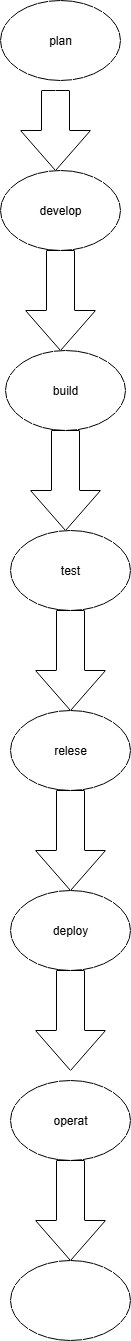

The diagram above was exported from draw.io. Its source (the exported page's mxGraphModel, read from the mxfile embedded in the PNG):
<mxGraphModel dx="1246" dy="676" grid="1" gridSize="10" guides="1" tooltips="1" connect="1" arrows="1" fold="1" page="1" pageScale="1" pageWidth="850" pageHeight="1100" math="0" shadow="0">
  <root>
    <mxCell id="0" />
    <mxCell id="1" parent="0" />
    <mxCell id="OwjVmzbpcl_iTG4p4uR7-2" value="" style="html=1;shadow=0;dashed=0;align=center;verticalAlign=middle;shape=mxgraph.arrows2.arrow;dy=0.6;dx=40;direction=south;notch=0;" vertex="1" parent="1">
      <mxGeometry x="380" y="100" width="70" height="80" as="geometry" />
    </mxCell>
    <mxCell id="OwjVmzbpcl_iTG4p4uR7-3" value="develop" style="ellipse;whiteSpace=wrap;html=1;" vertex="1" parent="1">
      <mxGeometry x="360" y="180" width="120" height="80" as="geometry" />
    </mxCell>
    <mxCell id="OwjVmzbpcl_iTG4p4uR7-13" value="" style="html=1;shadow=0;dashed=0;align=center;verticalAlign=middle;shape=mxgraph.arrows2.arrow;dy=0.6;dx=40;direction=south;notch=0;" vertex="1" parent="1">
      <mxGeometry x="385" y="260" width="70" height="100" as="geometry" />
    </mxCell>
    <mxCell id="OwjVmzbpcl_iTG4p4uR7-15" value="build" style="ellipse;whiteSpace=wrap;html=1;" vertex="1" parent="1">
      <mxGeometry x="365" y="360" width="120" height="80" as="geometry" />
    </mxCell>
    <mxCell id="OwjVmzbpcl_iTG4p4uR7-16" value="" style="html=1;shadow=0;dashed=0;align=center;verticalAlign=middle;shape=mxgraph.arrows2.arrow;dy=0.6;dx=40;direction=south;notch=0;" vertex="1" parent="1">
      <mxGeometry x="390" y="440" width="70" height="100" as="geometry" />
    </mxCell>
    <mxCell id="OwjVmzbpcl_iTG4p4uR7-17" value="test" style="ellipse;whiteSpace=wrap;html=1;" vertex="1" parent="1">
      <mxGeometry x="370" y="540" width="120" height="80" as="geometry" />
    </mxCell>
    <mxCell id="OwjVmzbpcl_iTG4p4uR7-18" value="" style="html=1;shadow=0;dashed=0;align=center;verticalAlign=middle;shape=mxgraph.arrows2.arrow;dy=0.6;dx=40;direction=south;notch=0;" vertex="1" parent="1">
      <mxGeometry x="395" y="620" width="70" height="100" as="geometry" />
    </mxCell>
    <mxCell id="OwjVmzbpcl_iTG4p4uR7-19" value="relese" style="ellipse;whiteSpace=wrap;html=1;" vertex="1" parent="1">
      <mxGeometry x="370" y="720" width="120" height="80" as="geometry" />
    </mxCell>
    <mxCell id="OwjVmzbpcl_iTG4p4uR7-20" value="" style="html=1;shadow=0;dashed=0;align=center;verticalAlign=middle;shape=mxgraph.arrows2.arrow;dy=0.6;dx=40;direction=south;notch=0;" vertex="1" parent="1">
      <mxGeometry x="395" y="800" width="70" height="100" as="geometry" />
    </mxCell>
    <mxCell id="OwjVmzbpcl_iTG4p4uR7-21" value="deploy" style="ellipse;whiteSpace=wrap;html=1;" vertex="1" parent="1">
      <mxGeometry x="370" y="900" width="120" height="80" as="geometry" />
    </mxCell>
    <mxCell id="OwjVmzbpcl_iTG4p4uR7-22" value="" style="html=1;shadow=0;dashed=0;align=center;verticalAlign=middle;shape=mxgraph.arrows2.arrow;dy=0.6;dx=40;direction=south;notch=0;" vertex="1" parent="1">
      <mxGeometry x="395" y="980" width="70" height="100" as="geometry" />
    </mxCell>
    <mxCell id="OwjVmzbpcl_iTG4p4uR7-23" value="operat" style="ellipse;whiteSpace=wrap;html=1;" vertex="1" parent="1">
      <mxGeometry x="370" y="1090" width="120" height="80" as="geometry" />
    </mxCell>
    <mxCell id="OwjVmzbpcl_iTG4p4uR7-24" value="" style="html=1;shadow=0;dashed=0;align=center;verticalAlign=middle;shape=mxgraph.arrows2.arrow;dy=0.6;dx=40;direction=south;notch=0;" vertex="1" parent="1">
      <mxGeometry x="395" y="1170" width="70" height="100" as="geometry" />
    </mxCell>
    <mxCell id="OwjVmzbpcl_iTG4p4uR7-25" value="" style="ellipse;whiteSpace=wrap;html=1;" vertex="1" parent="1">
      <mxGeometry x="370" y="1270" width="120" height="80" as="geometry" />
    </mxCell>
    <mxCell id="OwjVmzbpcl_iTG4p4uR7-26" value="plan" style="ellipse;whiteSpace=wrap;html=1;" vertex="1" parent="1">
      <mxGeometry x="360" y="10" width="120" height="80" as="geometry" />
    </mxCell>
  </root>
</mxGraphModel>